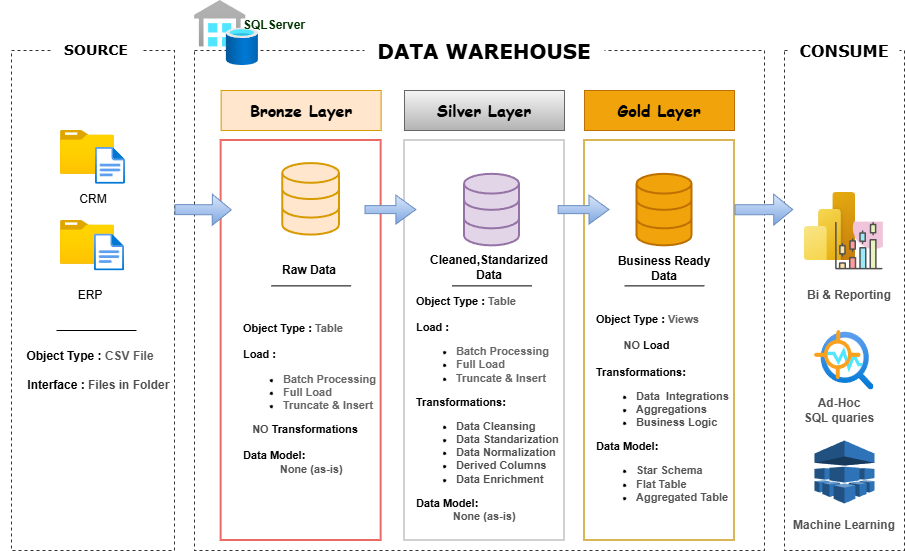

The diagram above was exported from draw.io. Its source (the exported page's mxGraphModel, read from the mxfile embedded in the PNG):
<mxGraphModel dx="1142" dy="500" grid="1" gridSize="10" guides="1" tooltips="1" connect="1" arrows="1" fold="1" page="1" pageScale="1" pageWidth="1100" pageHeight="850" math="0" shadow="0">
  <root>
    <mxCell id="0" />
    <mxCell id="1" parent="0" />
    <mxCell id="FIOGVsbDdKfFBwYOEVt_-1" parent="1" style="rounded=0;whiteSpace=wrap;html=1;fillColor=none;strokeColor=none;" value="" vertex="1">
      <mxGeometry height="60" width="120" x="400" y="230" as="geometry" />
    </mxCell>
    <mxCell id="FIOGVsbDdKfFBwYOEVt_-2" parent="1" style="rounded=0;whiteSpace=wrap;html=1;fillColor=none;dashed=1;strokeColor=#333333;" value="" vertex="1">
      <mxGeometry height="500" width="163" x="57" y="80" as="geometry" />
    </mxCell>
    <mxCell id="FIOGVsbDdKfFBwYOEVt_-5" parent="1" style="rounded=0;whiteSpace=wrap;html=1;fillColor=none;dashed=1;strokeColor=#333333;" value="" vertex="1">
      <mxGeometry height="500" width="570" x="240" y="80" as="geometry" />
    </mxCell>
    <mxCell id="FIOGVsbDdKfFBwYOEVt_-6" parent="1" style="rounded=0;whiteSpace=wrap;html=1;fillColor=none;dashed=1;strokeColor=#333333;" value="" vertex="1">
      <mxGeometry height="500" width="120" x="830" y="80" as="geometry" />
    </mxCell>
    <mxCell id="FIOGVsbDdKfFBwYOEVt_-9" parent="1" style="text;html=1;whiteSpace=wrap;strokeColor=none;fillColor=default;align=center;verticalAlign=middle;rounded=0;fontSize=20;fontStyle=1;fontFamily=Verdana;" value="DATA WAREHOUSE" vertex="1">
      <mxGeometry height="30" width="240" x="410" y="65" as="geometry" />
    </mxCell>
    <mxCell id="FIOGVsbDdKfFBwYOEVt_-10" parent="1" style="text;html=1;whiteSpace=wrap;strokeColor=none;fillColor=default;align=center;verticalAlign=middle;rounded=0;" value="&lt;font style=&quot;font-size: 16px;&quot; face=&quot;Verdana&quot;&gt;&lt;b&gt;CONSUME&lt;/b&gt;&lt;/font&gt;" vertex="1">
      <mxGeometry height="30" width="110" x="835" y="65" as="geometry" />
    </mxCell>
    <mxCell id="FIOGVsbDdKfFBwYOEVt_-11" parent="1" style="rounded=0;whiteSpace=wrap;html=1;fillColor=none;strokeColor=#EA6B66;strokeWidth=2;" value="" vertex="1">
      <mxGeometry height="400" width="160" x="266.63" y="170" as="geometry" />
    </mxCell>
    <mxCell id="FIOGVsbDdKfFBwYOEVt_-12" parent="1" style="rounded=0;whiteSpace=wrap;html=1;fontStyle=1;fontFamily=Comic Sans MS;fontSize=16;fillColor=#ffe6cc;strokeColor=#d79b00;" value="Bronze Layer" vertex="1">
      <mxGeometry height="40" width="160" x="266.63" y="120" as="geometry" />
    </mxCell>
    <mxCell id="FIOGVsbDdKfFBwYOEVt_-13" parent="1" style="rounded=0;whiteSpace=wrap;html=1;fontStyle=1;fontFamily=Comic Sans MS;fontSize=16;fillColor=#f5f5f5;strokeColor=#666666;gradientColor=#b3b3b3;" value="Silver Layer" vertex="1">
      <mxGeometry height="40" width="160" x="450" y="120" as="geometry" />
    </mxCell>
    <mxCell id="FIOGVsbDdKfFBwYOEVt_-14" parent="1" style="rounded=0;whiteSpace=wrap;html=1;fontStyle=1;fontFamily=Comic Sans MS;fontSize=16;fillColor=#f0a30a;strokeColor=#BD7000;fontColor=#000000;" value="Gold Layer" vertex="1">
      <mxGeometry height="40" width="150" x="630" y="120" as="geometry" />
    </mxCell>
    <mxCell id="FIOGVsbDdKfFBwYOEVt_-15" parent="1" style="rounded=0;whiteSpace=wrap;html=1;fillColor=none;strokeColor=#D0D0D0;strokeWidth=2;" value="" vertex="1">
      <mxGeometry height="400" width="160" x="450" y="170" as="geometry" />
    </mxCell>
    <mxCell id="FIOGVsbDdKfFBwYOEVt_-16" parent="1" style="rounded=0;whiteSpace=wrap;html=1;fillColor=none;strokeColor=#d6b656;strokeWidth=2;" value="" vertex="1">
      <mxGeometry height="400" width="150" x="630" y="170" as="geometry" />
    </mxCell>
    <mxCell id="FIOGVsbDdKfFBwYOEVt_-17" parent="1" style="text;html=1;whiteSpace=wrap;strokeColor=none;fillColor=default;align=center;verticalAlign=middle;rounded=0;" value="&lt;b&gt;&lt;font face=&quot;Verdana&quot; style=&quot;font-size: 14px;&quot;&gt;SOURCE&lt;/font&gt;&lt;/b&gt;" vertex="1">
      <mxGeometry height="30" width="90" x="97" y="65" as="geometry" />
    </mxCell>
    <mxCell id="FIOGVsbDdKfFBwYOEVt_-18" parent="1" style="image;aspect=fixed;html=1;points=[];align=center;fontSize=12;image=img/lib/azure2/general/Folder_Blank.svg;movable=1;resizable=1;rotatable=1;deletable=1;editable=1;locked=0;connectable=1;" value="" vertex="1">
      <mxGeometry height="43.83" width="54" x="105.94" y="160" as="geometry" />
    </mxCell>
    <mxCell id="FIOGVsbDdKfFBwYOEVt_-19" parent="1" style="image;aspect=fixed;html=1;points=[];align=center;fontSize=12;image=img/lib/azure2/general/File.svg;movable=1;resizable=1;rotatable=1;deletable=1;editable=1;locked=0;connectable=1;" value="" vertex="1">
      <mxGeometry height="36.97" width="30" x="141" y="176.85999999999999" as="geometry" />
    </mxCell>
    <mxCell id="FIOGVsbDdKfFBwYOEVt_-22" parent="1" style="image;aspect=fixed;html=1;points=[];align=center;fontSize=12;image=img/lib/azure2/general/Folder_Blank.svg;movable=1;resizable=1;rotatable=1;deletable=1;editable=1;locked=0;connectable=1;" value="" vertex="1">
      <mxGeometry height="43.83" width="54" x="105.94" y="250" as="geometry" />
    </mxCell>
    <mxCell id="FIOGVsbDdKfFBwYOEVt_-23" parent="1" style="image;aspect=fixed;html=1;points=[];align=center;fontSize=12;image=img/lib/azure2/general/File.svg;movable=1;resizable=1;rotatable=1;deletable=1;editable=1;locked=0;connectable=1;" value="" vertex="1">
      <mxGeometry height="36.98" width="30" x="140" y="263.5" as="geometry" />
    </mxCell>
    <mxCell id="FIOGVsbDdKfFBwYOEVt_-24" parent="1" style="text;html=1;whiteSpace=wrap;strokeColor=none;fillColor=none;align=center;verticalAlign=middle;rounded=0;" value="CRM" vertex="1">
      <mxGeometry height="30" width="60" x="108.5" y="213.82999999999998" as="geometry" />
    </mxCell>
    <mxCell id="FIOGVsbDdKfFBwYOEVt_-26" parent="1" style="text;html=1;whiteSpace=wrap;strokeColor=none;fillColor=none;align=center;verticalAlign=middle;rounded=0;" value="ERP" vertex="1">
      <mxGeometry height="30" width="60" x="105.94" y="310" as="geometry" />
    </mxCell>
    <mxCell id="FIOGVsbDdKfFBwYOEVt_-27" parent="1" style="text;html=1;whiteSpace=wrap;strokeColor=none;fillColor=none;align=center;verticalAlign=middle;rounded=0;" value="&lt;b&gt;Object Type : &lt;font style=&quot;color: rgb(89, 89, 89);&quot;&gt;CSV File&lt;/font&gt;&lt;/b&gt;&lt;div&gt;&lt;b&gt;&lt;br&gt;&lt;/b&gt;&lt;/div&gt;&lt;div&gt;&lt;b&gt;&amp;nbsp; &amp;nbsp; &amp;nbsp;Interface :&lt;/b&gt;&lt;font&gt; &lt;font style=&quot;color: rgb(76, 76, 76);&quot;&gt;&lt;font&gt;&lt;b style=&quot;&quot;&gt;Files in Folde&lt;/b&gt;&lt;/font&gt;&lt;b style=&quot;&quot;&gt;r&lt;/b&gt;&lt;/font&gt;&lt;/font&gt;&lt;/div&gt;" vertex="1">
      <mxGeometry height="50" width="180" x="45.94" y="375" as="geometry" />
    </mxCell>
    <mxCell id="FIOGVsbDdKfFBwYOEVt_-33" parent="1" style="html=1;verticalLabelPosition=bottom;align=center;labelBackgroundColor=#ffffff;verticalAlign=top;strokeWidth=2;strokeColor=#9673a6;shadow=0;dashed=0;shape=mxgraph.ios7.icons.data;fillColor=#e1d5e7;" value="" vertex="1">
      <mxGeometry height="71.52" width="55" x="510" y="203.82999999999998" as="geometry" />
    </mxCell>
    <mxCell id="FIOGVsbDdKfFBwYOEVt_-34" parent="1" style="html=1;verticalLabelPosition=bottom;align=center;labelBackgroundColor=#ffffff;verticalAlign=top;strokeWidth=2;strokeColor=#d79b00;shadow=0;dashed=0;shape=mxgraph.ios7.icons.data;fillColor=#ffe6cc;" value="" vertex="1">
      <mxGeometry height="71.52" width="56.75" x="328.25" y="193.07" as="geometry" />
    </mxCell>
    <mxCell id="FIOGVsbDdKfFBwYOEVt_-35" parent="1" style="html=1;verticalLabelPosition=bottom;align=center;labelBackgroundColor=#ffffff;verticalAlign=top;strokeWidth=2;strokeColor=#BD7000;shadow=0;dashed=0;shape=mxgraph.ios7.icons.data;fillColor=#f0a30a;fontColor=#000000;" value="" vertex="1">
      <mxGeometry height="71.52" width="55" x="682.5" y="203.83" as="geometry" />
    </mxCell>
    <mxCell id="FIOGVsbDdKfFBwYOEVt_-37" edge="1" parent="1" style="shape=flexArrow;endArrow=classic;html=1;rounded=0;exitX=1.009;exitY=0.193;exitDx=0;exitDy=0;exitPerimeter=0;fillColor=#dae8fc;gradientColor=#7ea6e0;strokeColor=#6c8ebf;entryX=0.083;entryY=0.334;entryDx=0;entryDy=0;entryPerimeter=0;" value="">
      <mxGeometry height="50" relative="1" width="50" as="geometry">
        <mxPoint x="780" y="239.29000000000005" as="sourcePoint" />
        <mxPoint x="838.7" y="239.09" as="targetPoint" />
      </mxGeometry>
    </mxCell>
    <mxCell id="FIOGVsbDdKfFBwYOEVt_-38" edge="1" parent="1" style="shape=flexArrow;endArrow=classic;html=1;rounded=0;entryX=0.143;entryY=0.228;entryDx=0;entryDy=0;entryPerimeter=0;exitX=0.988;exitY=0.228;exitDx=0;exitDy=0;exitPerimeter=0;fillColor=#dae8fc;gradientColor=#7ea6e0;strokeColor=#6c8ebf;width=8;endSize=6.32;" value="">
      <mxGeometry height="50" relative="1" width="50" as="geometry">
        <mxPoint x="603.1800000000001" y="239.09000000000003" as="sourcePoint" />
        <mxPoint x="655" y="239.09000000000003" as="targetPoint" />
      </mxGeometry>
    </mxCell>
    <mxCell id="FIOGVsbDdKfFBwYOEVt_-40" edge="1" parent="1" style="shape=flexArrow;endArrow=classic;html=1;rounded=0;entryX=-0.018;entryY=0.131;entryDx=0;entryDy=0;entryPerimeter=0;fillColor=#dae8fc;gradientColor=#7ea6e0;strokeColor=#6c8ebf;" value="">
      <mxGeometry height="50" relative="1" width="50" as="geometry">
        <mxPoint x="220" y="239.08999999999997" as="sourcePoint" />
        <mxPoint x="277.29999999999995" y="239.37999999999997" as="targetPoint" />
      </mxGeometry>
    </mxCell>
    <mxCell id="FIOGVsbDdKfFBwYOEVt_-41" parent="1" style="text;html=1;whiteSpace=wrap;strokeColor=none;fillColor=none;align=center;verticalAlign=middle;rounded=0;" value="&lt;b&gt;Raw Data&lt;/b&gt;" vertex="1">
      <mxGeometry height="30" width="60" x="325" y="285.34999999999997" as="geometry" />
    </mxCell>
    <mxCell id="FIOGVsbDdKfFBwYOEVt_-42" parent="1" style="text;html=1;whiteSpace=wrap;strokeColor=none;fillColor=none;align=center;verticalAlign=middle;rounded=0;" value="&lt;b&gt;Cleaned,Standarized Data&lt;/b&gt;" vertex="1">
      <mxGeometry height="23.5" width="110" x="480" y="285.34999999999997" as="geometry" />
    </mxCell>
    <mxCell id="FIOGVsbDdKfFBwYOEVt_-44" parent="1" style="text;html=1;whiteSpace=wrap;strokeColor=none;fillColor=none;align=center;verticalAlign=middle;rounded=0;" value="&lt;b&gt;Business Ready Data&lt;/b&gt;" vertex="1">
      <mxGeometry height="23.5" width="110" x="655" y="286.5" as="geometry" />
    </mxCell>
    <mxCell id="FIOGVsbDdKfFBwYOEVt_-45" edge="1" parent="1" style="endArrow=none;html=1;rounded=0;" value="">
      <mxGeometry height="50" relative="1" width="50" as="geometry">
        <mxPoint x="102" y="360" as="sourcePoint" />
        <mxPoint x="182" y="360.02" as="targetPoint" />
      </mxGeometry>
    </mxCell>
    <mxCell id="FIOGVsbDdKfFBwYOEVt_-47" edge="1" parent="1" style="endArrow=none;html=1;rounded=0;" value="">
      <mxGeometry height="50" relative="1" width="50" as="geometry">
        <mxPoint x="316.63" y="315.35" as="sourcePoint" />
        <mxPoint x="396.63" y="315.37" as="targetPoint" />
      </mxGeometry>
    </mxCell>
    <mxCell id="FIOGVsbDdKfFBwYOEVt_-48" edge="1" parent="1" style="endArrow=none;html=1;rounded=0;" value="">
      <mxGeometry height="50" relative="1" width="50" as="geometry">
        <Array as="points">
          <mxPoint x="540.75" y="315.35" />
        </Array>
        <mxPoint x="497.5" y="315.35" as="sourcePoint" />
        <mxPoint x="577.5" y="315.35" as="targetPoint" />
      </mxGeometry>
    </mxCell>
    <mxCell id="FIOGVsbDdKfFBwYOEVt_-49" edge="1" parent="1" style="endArrow=none;html=1;rounded=0;" value="">
      <mxGeometry height="50" relative="1" width="50" as="geometry">
        <Array as="points">
          <mxPoint x="713.25" y="315.35" />
        </Array>
        <mxPoint x="670" y="315.35" as="sourcePoint" />
        <mxPoint x="750" y="315.37" as="targetPoint" />
      </mxGeometry>
    </mxCell>
    <mxCell id="FIOGVsbDdKfFBwYOEVt_-51" parent="1" style="text;html=1;whiteSpace=wrap;strokeColor=none;fillColor=none;align=left;verticalAlign=middle;rounded=0;fontSize=11;" value="&lt;b&gt;Object Type : &lt;font style=&quot;color: rgb(97, 97, 97);&quot;&gt;Table&lt;/font&gt;&lt;/b&gt;&lt;div&gt;&lt;font color=&quot;#616161&quot;&gt;&lt;b&gt;&lt;br&gt;&lt;/b&gt;&lt;/font&gt;&lt;div&gt;&lt;b&gt;Load :&lt;/b&gt;&lt;/div&gt;&lt;div&gt;&lt;ul&gt;&lt;li&gt;&lt;font style=&quot;color: rgb(102, 102, 102);&quot;&gt;&lt;b&gt;Batch Processing&lt;/b&gt;&lt;/font&gt;&lt;/li&gt;&lt;li&gt;&lt;font style=&quot;color: rgb(102, 102, 102);&quot;&gt;&lt;b&gt;Full Load&lt;/b&gt;&lt;/font&gt;&lt;/li&gt;&lt;li&gt;&lt;font style=&quot;color: rgb(102, 102, 102);&quot;&gt;&lt;b&gt;Truncate &amp;amp; Insert&lt;/b&gt;&lt;/font&gt;&lt;/li&gt;&lt;/ul&gt;&lt;div&gt;&lt;b&gt;Transformations:&lt;/b&gt;&lt;/div&gt;&lt;/div&gt;&lt;div&gt;&lt;ul&gt;&lt;li&gt;&lt;b&gt;&lt;font style=&quot;color: rgb(78, 78, 78);&quot;&gt;Data Cleansing&lt;/font&gt;&lt;/b&gt;&lt;/li&gt;&lt;li&gt;&lt;b&gt;&lt;font style=&quot;color: rgb(78, 78, 78);&quot;&gt;Data Standarization&lt;/font&gt;&lt;/b&gt;&lt;/li&gt;&lt;li&gt;&lt;b&gt;&lt;font style=&quot;color: rgb(78, 78, 78);&quot;&gt;Data Normalization&lt;/font&gt;&lt;/b&gt;&lt;/li&gt;&lt;li&gt;&lt;b&gt;&lt;font style=&quot;color: rgb(78, 78, 78);&quot;&gt;Derived Columns&lt;/font&gt;&lt;/b&gt;&lt;/li&gt;&lt;li&gt;&lt;b&gt;&lt;font style=&quot;color: rgb(78, 78, 78);&quot;&gt;Data Enrichment&lt;/font&gt;&lt;/b&gt;&lt;/li&gt;&lt;/ul&gt;&lt;div&gt;&lt;b&gt;Data Model:&lt;/b&gt;&lt;/div&gt;&lt;/div&gt;&lt;div&gt;&lt;b&gt;&amp;nbsp; &amp;nbsp; &amp;nbsp; &amp;nbsp; &amp;nbsp; &amp;nbsp;&amp;nbsp;&lt;font style=&quot;color: rgb(84, 84, 84);&quot;&gt;None (as-is)&lt;/font&gt;&lt;/b&gt;&lt;/div&gt;&lt;div&gt;&lt;br&gt;&lt;/div&gt;&lt;/div&gt;" vertex="1">
      <mxGeometry height="260" width="150" x="460" y="315.35" as="geometry" />
    </mxCell>
    <mxCell id="FIOGVsbDdKfFBwYOEVt_-52" parent="1" style="text;html=1;whiteSpace=wrap;strokeColor=none;fillColor=none;align=left;verticalAlign=middle;rounded=0;fontSize=11;" value="&lt;b&gt;Object Type : &lt;font style=&quot;color: rgb(97, 97, 97);&quot;&gt;Table&lt;/font&gt;&lt;/b&gt;&lt;div&gt;&lt;font color=&quot;#616161&quot;&gt;&lt;b&gt;&lt;br&gt;&lt;/b&gt;&lt;/font&gt;&lt;div&gt;&lt;b&gt;Load :&lt;/b&gt;&lt;/div&gt;&lt;div&gt;&lt;ul&gt;&lt;li&gt;&lt;font style=&quot;color: rgb(102, 102, 102);&quot;&gt;&lt;b&gt;Batch Processing&lt;/b&gt;&lt;/font&gt;&lt;/li&gt;&lt;li&gt;&lt;font style=&quot;color: rgb(102, 102, 102);&quot;&gt;&lt;b&gt;Full Load&lt;/b&gt;&lt;/font&gt;&lt;/li&gt;&lt;li&gt;&lt;font style=&quot;color: rgb(102, 102, 102);&quot;&gt;&lt;b&gt;Truncate &amp;amp; Insert&lt;/b&gt;&lt;/font&gt;&lt;/li&gt;&lt;/ul&gt;&lt;div&gt;&lt;b&gt;&amp;nbsp; &amp;nbsp;&lt;font style=&quot;color: rgb(76, 76, 76);&quot;&gt;NO&lt;/font&gt; Transformations&lt;/b&gt;&lt;/div&gt;&lt;/div&gt;&lt;div&gt;&lt;b&gt;&lt;br&gt;&lt;/b&gt;&lt;/div&gt;&lt;div&gt;&lt;div&gt;&lt;b&gt;Data Model:&lt;/b&gt;&lt;/div&gt;&lt;/div&gt;&lt;div&gt;&lt;b&gt;&amp;nbsp; &amp;nbsp; &amp;nbsp; &amp;nbsp; &amp;nbsp; &amp;nbsp;&amp;nbsp;&lt;font style=&quot;color: rgb(84, 84, 84);&quot;&gt;None (as-is)&lt;/font&gt;&lt;/b&gt;&lt;/div&gt;&lt;div&gt;&lt;br&gt;&lt;/div&gt;&lt;/div&gt;" vertex="1">
      <mxGeometry height="190" width="140" x="286.63" y="340" as="geometry" />
    </mxCell>
    <mxCell id="FIOGVsbDdKfFBwYOEVt_-53" parent="1" style="text;html=1;whiteSpace=wrap;strokeColor=none;fillColor=none;align=left;verticalAlign=middle;rounded=0;fontSize=11;" value="&lt;b&gt;Object Type : &lt;font color=&quot;#616161&quot;&gt;Views&lt;/font&gt;&lt;/b&gt;&lt;div&gt;&lt;font color=&quot;#616161&quot;&gt;&lt;b&gt;&lt;br&gt;&lt;/b&gt;&lt;/font&gt;&lt;div&gt;&lt;b&gt;&amp;nbsp; &amp;nbsp; &amp;nbsp; &amp;nbsp; &lt;font style=&quot;color: rgb(76, 76, 76);&quot;&gt;&amp;nbsp;NO&lt;/font&gt; Load&lt;/b&gt;&lt;/div&gt;&lt;div&gt;&lt;b&gt;&lt;br&gt;&lt;/b&gt;&lt;/div&gt;&lt;div&gt;&lt;div&gt;&lt;b&gt;Transformations:&lt;/b&gt;&lt;/div&gt;&lt;/div&gt;&lt;div&gt;&lt;ul&gt;&lt;li&gt;&lt;b&gt;&lt;font style=&quot;color: rgb(78, 78, 78);&quot;&gt;Data&amp;nbsp; Integrations&lt;/font&gt;&lt;/b&gt;&lt;/li&gt;&lt;li&gt;&lt;b&gt;&lt;font style=&quot;color: rgb(78, 78, 78);&quot;&gt;Aggregations&lt;/font&gt;&lt;/b&gt;&lt;/li&gt;&lt;li&gt;&lt;b&gt;&lt;font style=&quot;color: rgb(78, 78, 78);&quot;&gt;Business Logic&lt;/font&gt;&lt;/b&gt;&lt;/li&gt;&lt;/ul&gt;&lt;div&gt;&lt;b&gt;Data Model:&lt;/b&gt;&lt;/div&gt;&lt;/div&gt;&lt;div&gt;&lt;ul&gt;&lt;li&gt;&lt;b&gt;&lt;font style=&quot;color: rgb(84, 84, 84);&quot;&gt;Star Schema&lt;/font&gt;&lt;/b&gt;&lt;/li&gt;&lt;li&gt;&lt;b&gt;&lt;font style=&quot;color: rgb(84, 84, 84);&quot;&gt;Flat Table&lt;/font&gt;&lt;/b&gt;&lt;/li&gt;&lt;li&gt;&lt;b&gt;&lt;font style=&quot;color: rgb(84, 84, 84);&quot;&gt;Aggregated Table&lt;/font&gt;&lt;/b&gt;&lt;/li&gt;&lt;/ul&gt;&lt;/div&gt;&lt;div&gt;&lt;br&gt;&lt;/div&gt;&lt;/div&gt;" vertex="1">
      <mxGeometry height="240" width="140" x="640" y="330" as="geometry" />
    </mxCell>
    <mxCell id="FIOGVsbDdKfFBwYOEVt_-57" edge="1" parent="1" style="shape=flexArrow;endArrow=classic;html=1;rounded=0;entryX=0.143;entryY=0.228;entryDx=0;entryDy=0;entryPerimeter=0;exitX=0.988;exitY=0.228;exitDx=0;exitDy=0;exitPerimeter=0;fillColor=#dae8fc;gradientColor=#7ea6e0;strokeColor=#6c8ebf;width=8;endSize=6.32;" value="">
      <mxGeometry height="50" relative="1" width="50" as="geometry">
        <mxPoint x="410" y="239.09" as="sourcePoint" />
        <mxPoint x="461.81999999999994" y="239.09" as="targetPoint" />
      </mxGeometry>
    </mxCell>
    <mxCell id="FIOGVsbDdKfFBwYOEVt_-58" parent="1" style="image;aspect=fixed;html=1;points=[];align=center;fontSize=12;image=img/lib/azure2/power_platform/PowerBI.svg;" value="" vertex="1">
      <mxGeometry height="68" width="51" x="850" y="222" as="geometry" />
    </mxCell>
    <mxCell id="FIOGVsbDdKfFBwYOEVt_-59" parent="1" style="outlineConnect=0;dashed=0;verticalLabelPosition=bottom;verticalAlign=top;align=center;html=1;shape=mxgraph.aws3.machine_learning;fillColor=#2E73B8;gradientColor=none;" value="" vertex="1">
      <mxGeometry height="63" width="60" x="860" y="470" as="geometry" />
    </mxCell>
    <mxCell id="FIOGVsbDdKfFBwYOEVt_-60" parent="1" style="image;aspect=fixed;html=1;points=[];align=center;fontSize=12;image=img/lib/azure2/ai_machine_learning/Anomaly_Detector.svg;" value="" vertex="1">
      <mxGeometry height="59.5" width="59.5" x="860" y="360" as="geometry" />
    </mxCell>
    <mxCell id="FIOGVsbDdKfFBwYOEVt_-61" parent="1" style="shape=image;html=1;verticalAlign=top;verticalLabelPosition=bottom;labelBackgroundColor=#ffffff;imageAspect=0;aspect=fixed;image=https://icons.diagrams.net/icon-cache1/Business___Startup-2288/54-1346.svg" value="" vertex="1">
      <mxGeometry height="50" width="50" x="880" y="250.48" as="geometry" />
    </mxCell>
    <mxCell id="FIOGVsbDdKfFBwYOEVt_-62" parent="1" style="text;html=1;whiteSpace=wrap;strokeColor=none;fillColor=none;align=center;verticalAlign=middle;rounded=0;fontStyle=1;fontColor=#4E4E4E;" value="Bi &amp;amp; Reporting" vertex="1">
      <mxGeometry height="30" width="90" x="850" y="310" as="geometry" />
    </mxCell>
    <mxCell id="FIOGVsbDdKfFBwYOEVt_-63" parent="1" style="text;html=1;whiteSpace=wrap;strokeColor=none;fillColor=none;align=center;verticalAlign=middle;rounded=0;fontStyle=1;fontColor=#525252;" value="Ad-Hoc&lt;div&gt;SQL quaries&lt;/div&gt;" vertex="1">
      <mxGeometry height="30" width="90" x="840" y="425" as="geometry" />
    </mxCell>
    <mxCell id="FIOGVsbDdKfFBwYOEVt_-64" parent="1" style="text;html=1;whiteSpace=wrap;strokeColor=none;fillColor=none;align=center;verticalAlign=middle;rounded=0;fontStyle=1;fontColor=#525252;" value="Machine Learning" vertex="1">
      <mxGeometry height="30" width="110" x="834.75" y="540" as="geometry" />
    </mxCell>
    <mxCell id="FIOGVsbDdKfFBwYOEVt_-66" parent="1" style="image;aspect=fixed;html=1;points=[];align=center;fontSize=12;image=img/lib/azure2/databases/Azure_SQL_Server_Stretch_Databases.svg;" value="" vertex="1">
      <mxGeometry height="65" width="64" x="240" y="30" as="geometry" />
    </mxCell>
    <mxCell id="FIOGVsbDdKfFBwYOEVt_-67" parent="1" style="text;html=1;whiteSpace=wrap;strokeColor=none;fillColor=none;align=center;verticalAlign=middle;rounded=0;fontStyle=1;fontColor=#003300;" value="SQLServer" vertex="1">
      <mxGeometry height="30" width="60" x="290" y="40" as="geometry" />
    </mxCell>
  </root>
</mxGraphModel>